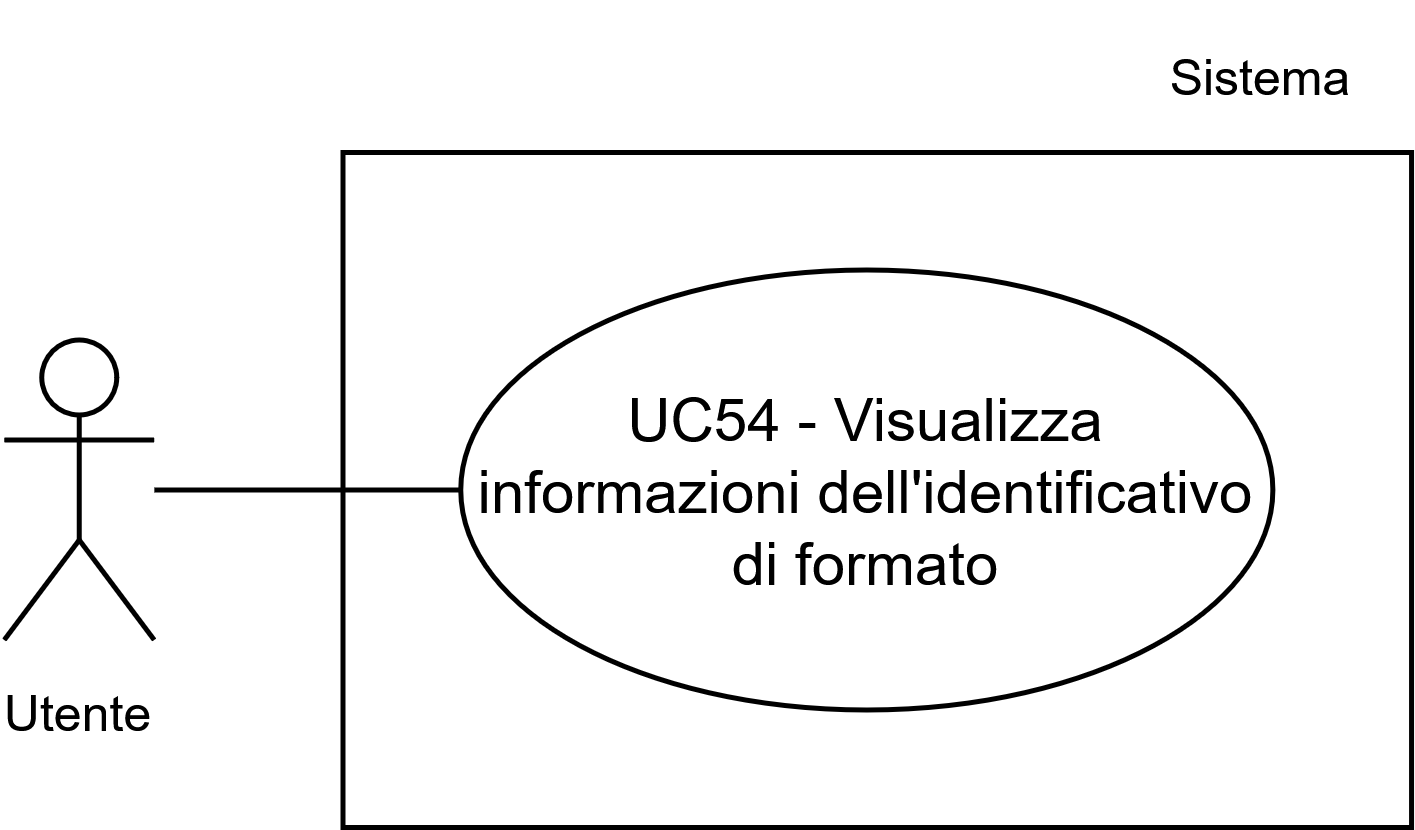

The diagram above was exported from draw.io. Its source (the exported page's mxGraphModel, read from the mxfile embedded in the PNG):
<mxGraphModel dx="1448" dy="1480" grid="1" gridSize="10" guides="1" tooltips="1" connect="1" arrows="1" fold="1" page="1" pageScale="1" pageWidth="1169" pageHeight="827" math="0" shadow="0">
  <root>
    <mxCell id="0" />
    <mxCell id="1" parent="0" />
    <mxCell id="2" parent="1" style="whiteSpace=wrap;html=1;" value="" vertex="1">
      <mxGeometry height="135" width="213.71" x="510.0899999999999" y="6745" as="geometry" />
    </mxCell>
    <mxCell id="3" parent="1" style="ellipse;whiteSpace=wrap;html=1;" value="UC54 - Visualizza informazioni dell'identificativo di formato" vertex="1">
      <mxGeometry height="88" width="162.42" x="533.6700000000001" y="6768.5" as="geometry" />
    </mxCell>
    <mxCell id="4" parent="1" style="shape=umlActor;verticalLabelPosition=bottom;verticalAlign=top;html=1;outlineConnect=0;" value="&lt;font style=&quot;font-size: 10px;&quot;&gt;Utente&lt;/font&gt;" vertex="1">
      <mxGeometry height="60" width="30" x="442.37" y="6782.5" as="geometry" />
    </mxCell>
    <mxCell id="5" parent="1" style="text;html=1;whiteSpace=wrap;strokeColor=none;fillColor=none;align=center;verticalAlign=middle;rounded=0;fontSize=10;" value="Sistema" vertex="1">
      <mxGeometry height="30" width="60" x="663.8000000000001" y="6715" as="geometry" />
    </mxCell>
    <mxCell id="6" edge="1" parent="1" source="4" style="endArrow=none;html=1;rounded=0;entryX=0;entryY=0.5;entryDx=0;entryDy=0;" target="3" value="">
      <mxGeometry height="50" relative="1" width="50" as="geometry">
        <mxPoint x="445.30000000000007" y="6812.5" as="sourcePoint" />
        <mxPoint x="485.30000000000007" y="6772.5" as="targetPoint" />
      </mxGeometry>
    </mxCell>
  </root>
</mxGraphModel>